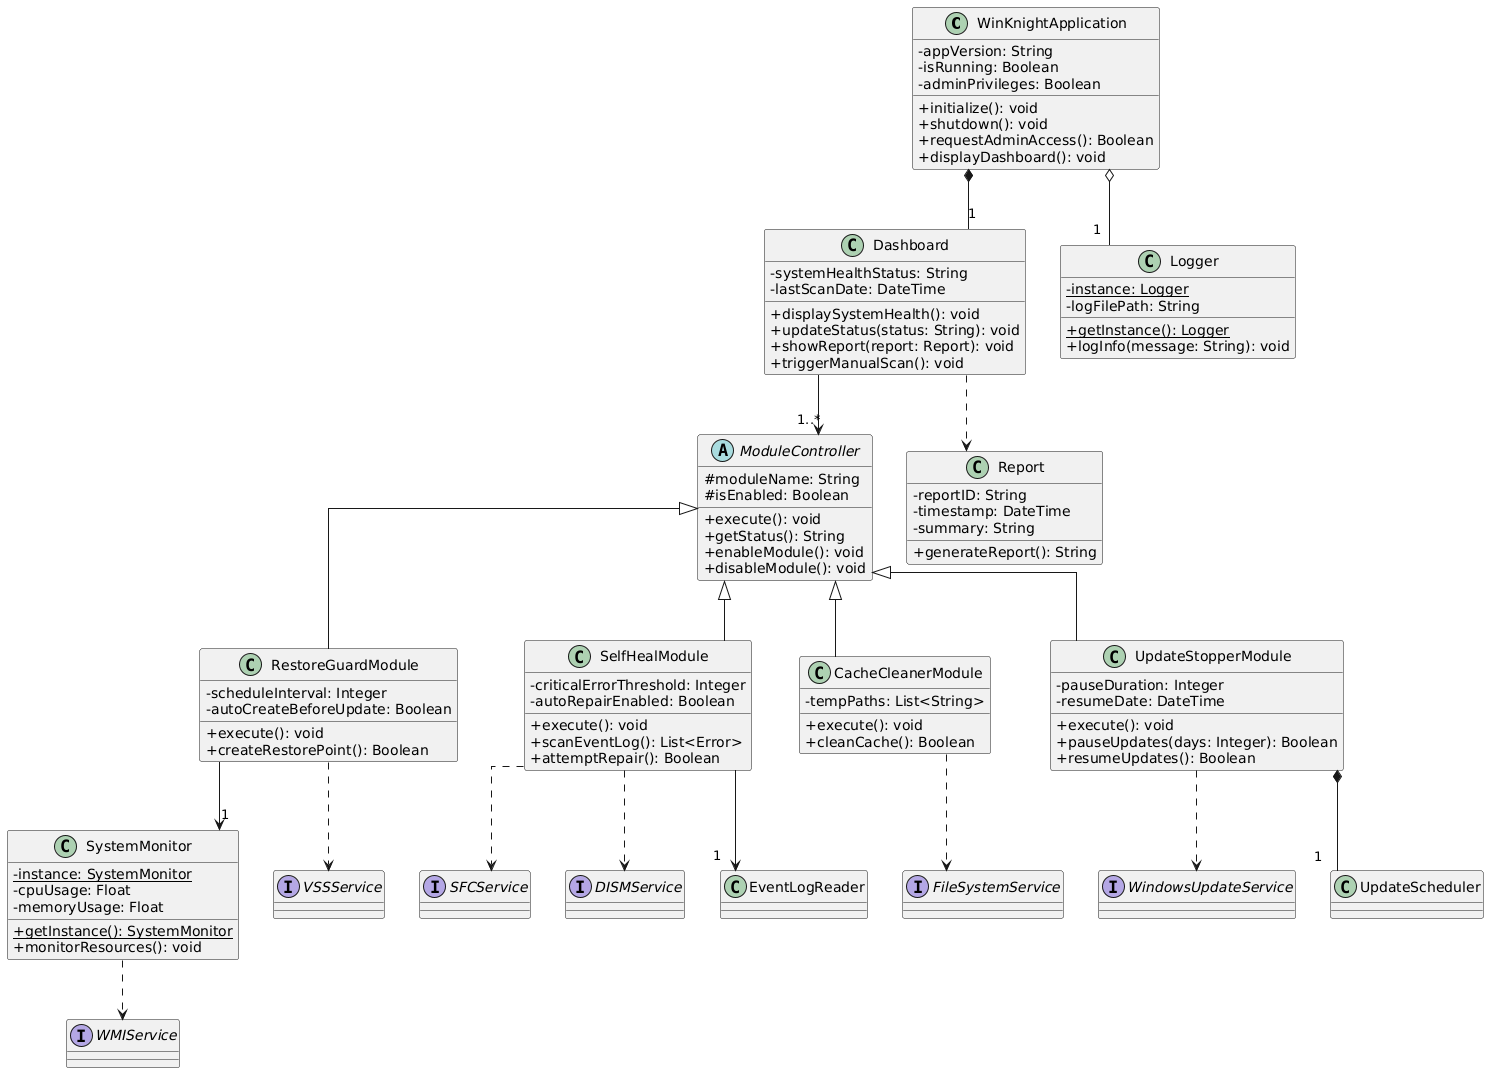

The diagram above was rendered by PlantUML. Its source (embedded in the PNG):
@startuml
skinparam classAttributeIconSize 0
skinparam linetype ortho

' ---------------- Core Classes ----------------
class WinKnightApplication {
    -appVersion: String
    -isRunning: Boolean
    -adminPrivileges: Boolean
    +initialize(): void
    +shutdown(): void
    +requestAdminAccess(): Boolean
    +displayDashboard(): void
}

class Dashboard {
    -systemHealthStatus: String
    -lastScanDate: DateTime
    +displaySystemHealth(): void
    +updateStatus(status: String): void
    +showReport(report: Report): void
    +triggerManualScan(): void
}

abstract class ModuleController {
    #moduleName: String
    #isEnabled: Boolean
    +execute(): void
    +getStatus(): String
    +enableModule(): void
    +disableModule(): void
}

class RestoreGuardModule {
    -scheduleInterval: Integer
    -autoCreateBeforeUpdate: Boolean
    +execute(): void
    +createRestorePoint(): Boolean
}

class SelfHealModule {
    -criticalErrorThreshold: Integer
    -autoRepairEnabled: Boolean
    +execute(): void
    +scanEventLog(): List<Error>
    +attemptRepair(): Boolean
}

class CacheCleanerModule {
    -tempPaths: List<String>
    +execute(): void
    +cleanCache(): Boolean
}

class UpdateStopperModule {
    -pauseDuration: Integer
    -resumeDate: DateTime
    +execute(): void
    +pauseUpdates(days: Integer): Boolean
    +resumeUpdates(): Boolean
}

class SystemMonitor {
    -instance: SystemMonitor {static}
    -cpuUsage: Float
    -memoryUsage: Float
    +getInstance(): SystemMonitor {static}
    +monitorResources(): void
}

class Logger {
    -instance: Logger {static}
    -logFilePath: String
    +getInstance(): Logger {static}
    +logInfo(message: String): void
}

class Report {
    -reportID: String
    -timestamp: DateTime
    -summary: String
    +generateReport(): String
}

' ---------------- Interfaces ----------------
interface VSSService
interface SFCService
interface DISMService
interface WindowsUpdateService
interface WMIService
interface FileSystemService

' ---------------- Relationships ----------------
' Composition (filled diamond)
WinKnightApplication *-- "1" Dashboard
UpdateStopperModule *-- "1" UpdateScheduler

' Aggregation (hollow diamond)
WinKnightApplication o-- "1" Logger

' Association (solid line with multiplicity)
Dashboard --> "1..*" ModuleController
RestoreGuardModule --> "1" SystemMonitor
SelfHealModule --> "1" EventLogReader

' Dependency (dashed arrow)
Dashboard ..> Report
RestoreGuardModule ..> VSSService
SelfHealModule ..> SFCService
SelfHealModule ..> DISMService
CacheCleanerModule ..> FileSystemService
UpdateStopperModule ..> WindowsUpdateService
SystemMonitor ..> WMIService

' Generalization (hollow triangle)
ModuleController <|-- RestoreGuardModule
ModuleController <|-- SelfHealModule
ModuleController <|-- CacheCleanerModule
ModuleController <|-- UpdateStopperModule
@enduml